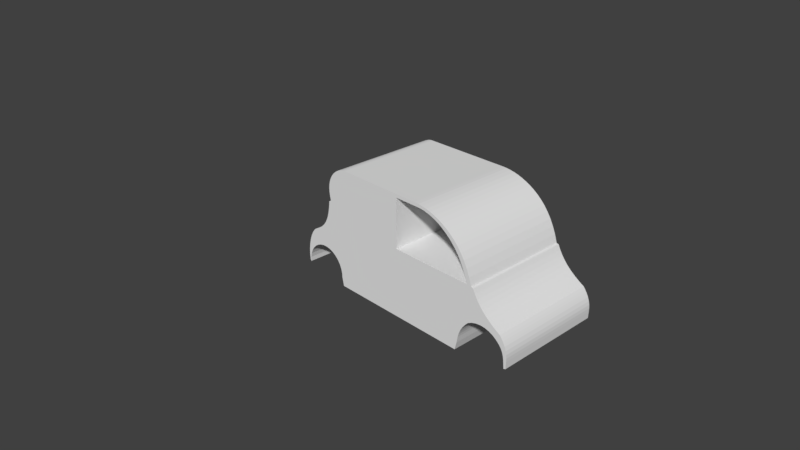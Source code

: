# Source: blender_project.blend  (saved by Blender 2.79.0; exported with 4.5.12 LTS)
import bpy
from mathutils import Matrix  # noqa: F401  (used for matrix-valued properties, if any)

bpy.ops.wm.read_factory_settings(use_empty=True)
scene = bpy.context.scene
scene.name = 'Scene'

# ---- collections
col_collection_1 = bpy.data.collections.new('Collection 1'); scene.collection.children.link(col_collection_1)

# ---- world
world_world = bpy.data.worlds.new('World'); scene.world = world_world
world_world.color = (0.05088, 0.05088, 0.05088)
world_world.use_sun_shadow = False
world_world.sun_shadow_jitter_overblur = 0.0
world_world.cycles.sampling_method = 'MANUAL'

# ---- cameras
cam_camera = bpy.data.cameras.new('Camera')
cam_camera.clip_end = 100.0
cam_camera.lens = 35.0
cam_camera.sensor_width = 32.0
cam_camera.sensor_height = 18.0
cam_camera.ortho_scale = 7.314
cam_camera.dof.focus_distance = 0.0
cam_camera.dof.aperture_fstop = 128.0

# ---- meshes
me_body = bpy.data.meshes.new('Body')
me_body.from_pydata([(1.265, 0.705, 1.439), (1.6, 0.705, 1.439), (1.265, -0.705, 1.439), (1.6, -0.705, 1.439), (1.265, 0.705, 0.8175), (1.265, -0.705, 0.8175), (2.322, 0.705, 0.8175), (2.322, -0.705, 0.8175), (1.65, 0.705, 1.436), (1.65, -0.705, 1.436), (1.701, 0.705, 1.428), (1.701, -0.705, 1.428), (1.752, 0.705, 1.416), (1.752, -0.705, 1.416), (1.803, 0.705, 1.399), (1.803, -0.705, 1.399), (1.853, 0.705, 1.379), (1.853, -0.705, 1.379), (1.904, 0.705, 1.354), (1.904, -0.705, 1.354), (1.953, 0.705, 1.325), (1.953, -0.705, 1.325), (2.002, 0.705, 1.291), (2.002, -0.705, 1.291), (2.05, 0.705, 1.252), (2.05, -0.705, 1.252), (2.096, 0.705, 1.209), (2.096, -0.705, 1.209), (2.141, 0.705, 1.16), (2.141, -0.705, 1.16), (2.183, 0.705, 1.105), (2.183, -0.705, 1.105), (2.222, 0.705, 1.044), (2.222, -0.705, 1.044), (2.259, 0.705, 0.976), (2.259, -0.705, 0.976), (2.292, 0.705, 0.9006), (2.292, -0.705, 0.9006), (1.55, 0.705, 1.482), (1.605, 0.705, 1.48), (1.661, 0.705, 1.473), (0.1302, 0.705, 1.084), (0.1231, 0.705, 1.136), (0.1221, 0.705, 1.184), (2.469, 0.705, 0.6962), (2.358, 0.705, 0.3668), (2.318, 0.705, 0.3246), (2.348, 0.705, 0.9079), (2.381, 0.705, 0.8101), (2.437, 0.705, 0.7477), (2.408, 0.705, 0.8037), (2.31, 0.705, 0.9956), (2.268, 0.705, 1.074), (2.222, 0.705, 1.142), (2.173, 0.705, 1.203), (2.121, 0.705, 1.256), (2.066, 0.705, 1.302), (2.01, 0.705, 1.341), (1.953, 0.705, 1.375), (1.894, 0.705, 1.404), (1.836, 0.705, 1.428), (1.777, 0.705, 1.448), (1.719, 0.705, 1.463), (-0.2944, 0.705, 0.0441), (-0.3083, 0.705, 0.05842), (-0.2935, 0.705, 0.1022), (-0.3146, 0.705, 0.1376), (-0.2815, 0.705, 0.159), (-0.3123, 0.705, 0.2135), (-0.2588, 0.705, 0.2126), (-0.2264, 0.705, 0.2608), (-0.3023, 0.705, 0.2856), (-0.1854, 0.705, 0.3019), (-0.2858, 0.705, 0.353), (-0.1372, 0.705, 0.3344), (-0.2638, 0.705, 0.4145), (-0.08379, 0.705, 0.3572), (-0.2367, 0.705, 0.4681), (-0.02698, 0.705, 0.3694), (-0.2047, 0.705, 0.512), (0.03111, 0.705, 0.3704), (-0.1868, 0.705, 0.5297), (-0.1677, 0.705, 0.5444), (-0.1316, 0.705, 0.5628), (-0.09906, 0.705, 0.5818), (0.08834, 0.705, 0.3604), (-0.06983, 0.705, 0.6016), (-0.04371, 0.705, 0.6221), (0.0002815, 0.705, 0.666), (0.1426, 0.705, 0.3396), (0.1919, 0.705, 0.3089), (0.2344, 0.705, 0.2693), (0.2686, 0.705, 0.2223), (2.261, 0.705, 0.2431), (2.243, 0.705, 0.2035), (0.0351, 0.705, 0.7149), (0.06265, 0.705, 0.7709), (0.07415, 0.705, 0.8024), (0.08431, 0.705, 0.8366), (0.09321, 0.705, 0.8739), (0.1009, 0.705, 0.9146), (0.1074, 0.705, 0.959), (0.1437, 0.705, 1.027), (0.1128, 0.705, 1.007), (0.1268, 0.705, 1.227), (0.1366, 0.705, 1.268), (0.4115, 0.705, 1.482), (0.1507, 0.705, 1.304), (0.1686, 0.705, 1.337), (0.1897, 0.705, 1.367), (0.2133, 0.705, 1.393), (0.2389, 0.705, 1.416), (0.266, 0.705, 1.436), (0.2942, 0.705, 1.453), (0.3231, 0.705, 1.465), (0.3524, 0.705, 1.475), (0.3819, 0.705, 1.48), (2.505, 0.705, 0.6484), (2.411, 0.705, 0.394), (2.545, 0.705, 0.603), (2.468, 0.705, 0.4113), (2.592, 0.705, 0.559), (2.527, 0.705, 0.4183), (2.648, 0.705, 0.5151), (2.587, 0.705, 0.4145), (2.713, 0.705, 0.4704), (2.644, 0.705, 0.4003), (2.751, 0.705, 0.4476), (2.791, 0.705, 0.4244), (2.699, 0.705, 0.376), (2.814, 0.705, 0.3956), (2.833, 0.705, 0.3684), (2.748, 0.705, 0.3424), (2.848, 0.705, 0.3427), (2.784, 0.705, 0.3093), (2.861, 0.705, 0.3183), (2.811, 0.705, 0.2761), (2.878, 0.705, 0.2727), (2.83, 0.705, 0.2427), (2.888, 0.705, 0.2301), (2.842, 0.705, 0.2085), (2.892, 0.705, 0.1889), (2.85, 0.705, 0.173), (2.892, 0.705, 0.1475), (2.855, 0.705, 0.1352), (2.859, 0.705, 0.09464), (2.889, 0.705, 0.0594), (2.863, 0.705, 0.05051), (2.286, 0.705, 0.2834), (0.2932, 0.705, 0.1697), (2.229, 0.705, 0.1644), (2.219, 0.705, 0.1257), (0.3073, 0.705, 0.1133), (2.206, 0.705, 0.04912), (0.3104, 0.705, 0.05532), (0.335, 0.705, -0.05004), (2.182, 0.705, -0.05004), (-0.1677, -0.705, 0.5444), (-0.1316, -0.705, 0.5628), (-0.09906, -0.705, 0.5818), (-0.06983, -0.705, 0.6016), (-0.04371, -0.705, 0.6221), (0.0002815, -0.705, 0.666), (0.0351, -0.705, 0.7149), (0.06265, -0.705, 0.7709), (0.07415, -0.705, 0.8024), (0.08431, -0.705, 0.8366), (0.09321, -0.705, 0.8739), (0.1009, -0.705, 0.9146), (0.1074, -0.705, 0.959), (0.1128, -0.705, 1.007), (0.1437, -0.705, 1.027), (0.1302, -0.705, 1.084), (0.1231, -0.705, 1.136), (0.1221, -0.705, 1.184), (0.1268, -0.705, 1.227), (0.1366, -0.705, 1.268), (0.1507, -0.705, 1.304), (0.1686, -0.705, 1.337), (0.1897, -0.705, 1.367), (0.2133, -0.705, 1.393), (0.2389, -0.705, 1.416), (0.266, -0.705, 1.436), (0.2942, -0.705, 1.453), (0.3231, -0.705, 1.465), (0.3524, -0.705, 1.475), (0.3819, -0.705, 1.48), (0.4115, -0.705, 1.482), (1.55, -0.705, 1.482), (1.605, -0.705, 1.48), (1.661, -0.705, 1.473), (1.719, -0.705, 1.463), (1.777, -0.705, 1.448), (1.836, -0.705, 1.428), (1.894, -0.705, 1.404), (1.953, -0.705, 1.375), (2.01, -0.705, 1.341), (2.066, -0.705, 1.302), (2.121, -0.705, 1.256), (2.173, -0.705, 1.203), (2.222, -0.705, 1.142), (2.268, -0.705, 1.074), (2.31, -0.705, 0.9956), (2.348, -0.705, 0.9079), (2.381, -0.705, 0.8101), (2.408, -0.705, 0.8037), (2.437, -0.705, 0.7477), (2.469, -0.705, 0.6962), (2.505, -0.705, 0.6484), (2.545, -0.705, 0.603), (2.592, -0.705, 0.559), (2.648, -0.705, 0.5151), (2.713, -0.705, 0.4704), (2.751, -0.705, 0.4476), (2.791, -0.705, 0.4244), (2.814, -0.705, 0.3956), (2.833, -0.705, 0.3684), (2.848, -0.705, 0.3427), (2.861, -0.705, 0.3183), (2.878, -0.705, 0.2727), (2.888, -0.705, 0.2301), (2.892, -0.705, 0.1889), (2.892, -0.705, 0.1475), (2.889, -0.705, 0.0594), (2.863, -0.705, 0.05051), (2.859, -0.705, 0.09464), (2.855, -0.705, 0.1352), (2.85, -0.705, 0.173), (2.842, -0.705, 0.2085), (2.83, -0.705, 0.2427), (2.811, -0.705, 0.2761), (2.784, -0.705, 0.3093), (2.748, -0.705, 0.3424), (2.699, -0.705, 0.376), (2.644, -0.705, 0.4003), (2.587, -0.705, 0.4145), (2.527, -0.705, 0.4183), (2.468, -0.705, 0.4113), (2.411, -0.705, 0.394), (2.358, -0.705, 0.3668), (2.318, -0.705, 0.3246), (2.286, -0.705, 0.2834), (2.261, -0.705, 0.2431), (2.243, -0.705, 0.2035), (2.229, -0.705, 0.1644), (2.219, -0.705, 0.1257), (2.206, -0.705, 0.04912), (2.182, -0.705, -0.05004), (0.335, -0.705, -0.05004), (0.3104, -0.705, 0.05532), (0.3071, 0.0, 0.1146), (0.2923, 0.0, 0.1722), (0.2666, 0.0, 0.2257), (0.2309, 0.0, 0.2732), (0.1867, 0.0, 0.3128), (0.1355, 0.0, 0.343), (0.07947, 0.0, 0.3627), (0.02066, 0.0, 0.3711), (-0.03866, 0.0, 0.3678), (-0.09619, 0.0, 0.353), (-0.1497, 0.0, 0.3273), (-0.1972, 0.0, 0.2916), (-0.2368, 0.0, 0.2473), (-0.2671, 0.0, 0.1962), (-0.2867, 0.0, 0.1401), (-0.2951, 0.0, 0.0813), (-0.2944, -0.705, 0.0441), (-0.2935, -0.705, 0.1022), (-0.2815, -0.705, 0.159), (-0.2588, -0.705, 0.2126), (-0.2264, -0.705, 0.2608), (-0.1854, -0.705, 0.3019), (-0.1372, -0.705, 0.3344), (-0.08379, -0.705, 0.3572), (-0.02698, -0.705, 0.3694), (0.03111, -0.705, 0.3704), (0.08834, -0.705, 0.3604), (0.1426, -0.705, 0.3396), (0.1919, -0.705, 0.3089), (0.2344, -0.705, 0.2693), (0.2686, -0.705, 0.2223), (0.2932, -0.705, 0.1697), (0.3073, -0.705, 0.1133), (-0.3083, -0.705, 0.05842), (-0.3146, -0.705, 0.1376), (-0.3123, -0.705, 0.2135), (-0.3023, -0.705, 0.2856), (-0.2858, -0.705, 0.353), (-0.2638, -0.705, 0.4145), (-0.2367, -0.705, 0.4681), (-0.2047, -0.705, 0.512), (-0.1868, -0.705, 0.5297)], [], [(0, 1, 2), (2, 1, 3), (4, 0, 5), (5, 0, 2), (6, 4, 7), (7, 4, 5), (1, 8, 3), (3, 8, 9), (9, 8, 10), (9, 10, 11), (11, 10, 12), (11, 12, 13), (13, 12, 14), (13, 14, 15), (15, 14, 16), (15, 16, 17), (17, 16, 18), (17, 18, 19), (19, 18, 20), (19, 20, 21), (21, 20, 22), (21, 22, 23), (23, 22, 24), (23, 24, 25), (25, 24, 26), (25, 26, 27), (27, 26, 28), (27, 28, 29), (29, 28, 30), (29, 30, 31), (31, 30, 32), (31, 32, 33), (33, 32, 34), (33, 34, 35), (35, 34, 36), (35, 36, 37), (37, 36, 6), (37, 6, 7), (0, 38, 1), (1, 38, 39), (1, 39, 40), (4, 41, 0), (0, 41, 42), (0, 42, 43), (6, 44, 4), (4, 44, 45), (4, 45, 46), (36, 47, 6), (6, 47, 48), (6, 48, 49), (49, 48, 50), (36, 34, 47), (47, 34, 51), (51, 34, 32), (51, 32, 52), (52, 32, 30), (52, 30, 53), (53, 30, 28), (53, 28, 54), (54, 28, 26), (54, 26, 55), (55, 26, 24), (55, 24, 56), (56, 24, 22), (56, 22, 57), (57, 22, 20), (57, 20, 58), (58, 20, 18), (58, 18, 16), (58, 16, 59), (59, 16, 14), (59, 14, 60), (60, 14, 12), (60, 12, 61), (61, 12, 10), (61, 10, 62), (62, 10, 8), (62, 8, 40), (40, 8, 1), (63, 64, 65), (65, 64, 66), (65, 66, 67), (67, 66, 68), (67, 68, 69), (69, 68, 70), (70, 68, 71), (70, 71, 72), (72, 71, 73), (72, 73, 74), (74, 73, 75), (74, 75, 76), (76, 75, 77), (76, 77, 78), (78, 77, 79), (78, 79, 80), (80, 79, 81), (80, 81, 82), (82, 83, 80), (80, 83, 84), (80, 84, 85), (85, 84, 86), (85, 86, 87), (87, 88, 85), (85, 88, 89), (89, 88, 4), (89, 4, 90), (90, 4, 91), (91, 4, 92), (92, 4, 93), (92, 93, 94), (88, 95, 4), (4, 95, 96), (4, 96, 97), (97, 98, 4), (4, 98, 99), (4, 99, 100), (100, 101, 4), (4, 101, 102), (4, 102, 41), (101, 103, 102), (43, 104, 0), (0, 104, 105), (0, 105, 106), (106, 105, 107), (106, 107, 108), (108, 109, 106), (106, 109, 110), (106, 110, 111), (111, 112, 106), (106, 112, 113), (106, 113, 114), (114, 115, 106), (106, 115, 116), (106, 38, 0), (49, 44, 6), (44, 117, 45), (45, 117, 118), (118, 117, 119), (118, 119, 120), (120, 119, 121), (120, 121, 122), (122, 121, 123), (122, 123, 124), (124, 123, 125), (124, 125, 126), (126, 125, 127), (126, 127, 128), (126, 128, 129), (129, 128, 130), (129, 130, 131), (129, 131, 132), (132, 131, 133), (132, 133, 134), (134, 133, 135), (134, 135, 136), (136, 135, 137), (136, 137, 138), (138, 137, 139), (138, 139, 140), (140, 139, 141), (140, 141, 142), (142, 141, 143), (142, 143, 144), (144, 143, 145), (145, 143, 146), (145, 146, 147), (46, 148, 4), (4, 148, 93), (92, 94, 149), (149, 94, 150), (149, 150, 151), (149, 151, 152), (152, 151, 153), (152, 153, 154), (154, 153, 155), (155, 153, 156), (157, 158, 82), (82, 158, 83), (83, 158, 159), (83, 159, 84), (84, 159, 160), (84, 160, 86), (86, 160, 161), (86, 161, 87), (87, 161, 162), (87, 162, 88), (88, 162, 163), (88, 163, 95), (95, 163, 164), (95, 164, 96), (96, 164, 165), (96, 165, 97), (97, 165, 166), (97, 166, 98), (98, 166, 167), (98, 167, 99), (99, 167, 168), (99, 168, 100), (100, 168, 169), (100, 169, 101), (101, 169, 170), (101, 170, 103), (103, 170, 102), (102, 170, 171), (171, 172, 102), (102, 172, 41), (41, 172, 173), (41, 173, 42), (42, 173, 174), (42, 174, 43), (43, 174, 175), (43, 175, 104), (104, 175, 176), (104, 176, 105), (105, 176, 177), (105, 177, 107), (107, 177, 178), (107, 178, 108), (108, 178, 179), (108, 179, 109), (109, 179, 180), (109, 180, 110), (110, 180, 181), (110, 181, 111), (111, 181, 182), (111, 182, 112), (112, 182, 183), (112, 183, 113), (113, 183, 184), (113, 184, 114), (114, 184, 185), (114, 185, 115), (115, 185, 186), (115, 186, 116), (116, 186, 187), (116, 187, 106), (187, 188, 106), (106, 188, 38), (188, 189, 38), (38, 189, 39), (39, 189, 190), (39, 190, 40), (40, 190, 191), (40, 191, 62), (62, 191, 192), (62, 192, 61), (61, 192, 193), (61, 193, 60), (60, 193, 194), (60, 194, 59), (59, 194, 195), (59, 195, 58), (58, 195, 196), (58, 196, 57), (57, 196, 197), (57, 197, 56), (56, 197, 198), (56, 198, 55), (55, 198, 199), (55, 199, 54), (54, 199, 200), (54, 200, 53), (53, 200, 201), (53, 201, 52), (52, 201, 202), (52, 202, 51), (51, 202, 203), (51, 203, 47), (47, 203, 204), (47, 204, 48), (48, 204, 50), (50, 204, 205), (205, 206, 50), (50, 206, 49), (49, 206, 207), (49, 207, 44), (44, 207, 208), (44, 208, 117), (117, 208, 209), (117, 209, 119), (119, 209, 210), (119, 210, 121), (121, 210, 211), (121, 211, 123), (123, 211, 212), (123, 212, 125), (125, 212, 213), (125, 213, 127), (127, 213, 214), (127, 214, 128), (214, 215, 128), (128, 215, 130), (130, 215, 216), (130, 216, 131), (131, 216, 217), (131, 217, 133), (133, 217, 218), (133, 218, 135), (135, 218, 219), (135, 219, 137), (137, 219, 220), (137, 220, 139), (139, 220, 221), (139, 221, 141), (141, 221, 222), (141, 222, 143), (143, 222, 223), (143, 223, 146), (146, 223, 147), (147, 223, 224), (224, 225, 147), (147, 225, 145), (145, 225, 226), (145, 226, 144), (144, 226, 227), (144, 227, 142), (142, 227, 228), (142, 228, 140), (140, 228, 229), (140, 229, 138), (138, 229, 230), (138, 230, 136), (136, 230, 231), (136, 231, 134), (134, 231, 232), (134, 232, 132), (232, 233, 132), (132, 233, 129), (129, 233, 234), (129, 234, 126), (126, 234, 235), (126, 235, 124), (124, 235, 236), (124, 236, 122), (122, 236, 237), (122, 237, 120), (120, 237, 238), (120, 238, 118), (118, 238, 239), (118, 239, 45), (239, 240, 45), (45, 240, 46), (46, 240, 241), (46, 241, 148), (148, 241, 242), (148, 242, 93), (93, 242, 243), (93, 243, 94), (94, 243, 244), (94, 244, 150), (150, 244, 245), (150, 245, 151), (151, 245, 246), (151, 246, 153), (246, 247, 153), (153, 247, 156), (247, 248, 156), (156, 248, 155), (248, 249, 155), (155, 249, 154), (154, 249, 152), (152, 249, 250), (152, 250, 149), (149, 250, 251), (149, 251, 92), (92, 251, 252), (92, 252, 91), (91, 252, 253), (91, 253, 90), (90, 253, 254), (90, 254, 89), (89, 254, 255), (89, 255, 85), (85, 255, 256), (85, 256, 80), (80, 256, 257), (80, 257, 78), (78, 257, 258), (78, 258, 76), (76, 258, 259), (76, 259, 74), (74, 259, 260), (74, 260, 72), (72, 260, 261), (72, 261, 70), (70, 261, 262), (70, 262, 69), (69, 262, 263), (69, 263, 67), (67, 263, 264), (67, 264, 65), (65, 264, 265), (65, 265, 63), (63, 265, 266), (266, 265, 267), (267, 265, 264), (267, 264, 268), (268, 264, 263), (268, 263, 269), (269, 263, 262), (269, 262, 270), (270, 262, 261), (270, 261, 271), (271, 261, 260), (271, 260, 272), (272, 260, 259), (272, 259, 273), (273, 259, 258), (273, 258, 274), (274, 258, 257), (274, 257, 275), (275, 257, 256), (275, 256, 276), (276, 256, 255), (276, 255, 277), (277, 255, 254), (277, 254, 278), (278, 254, 253), (278, 253, 279), (279, 253, 252), (279, 252, 280), (280, 252, 251), (280, 251, 281), (281, 251, 250), (281, 250, 282), (282, 250, 249), (63, 266, 64), (64, 266, 283), (283, 284, 64), (64, 284, 66), (66, 284, 285), (66, 285, 68), (68, 285, 286), (68, 286, 71), (71, 286, 287), (71, 287, 73), (73, 287, 288), (73, 288, 75), (75, 288, 289), (75, 289, 77), (77, 289, 290), (77, 290, 79), (79, 290, 291), (79, 291, 81), (81, 291, 157), (81, 157, 82), (3, 188, 2), (2, 188, 187), (2, 187, 176), (176, 187, 177), (177, 187, 178), (178, 187, 179), (179, 187, 180), (180, 187, 181), (181, 187, 182), (182, 187, 183), (183, 187, 184), (184, 187, 185), (185, 187, 186), (9, 190, 3), (3, 190, 189), (3, 189, 188), (190, 9, 191), (191, 9, 11), (191, 11, 192), (192, 11, 13), (192, 13, 193), (193, 13, 15), (193, 15, 194), (194, 15, 17), (194, 17, 195), (195, 17, 19), (195, 19, 21), (195, 21, 196), (196, 21, 23), (196, 23, 197), (197, 23, 25), (197, 25, 198), (198, 25, 27), (198, 27, 199), (199, 27, 29), (199, 29, 200), (200, 29, 31), (200, 31, 201), (201, 31, 33), (201, 33, 202), (202, 33, 35), (202, 35, 203), (203, 35, 37), (203, 37, 7), (5, 207, 7), (7, 207, 206), (7, 206, 204), (204, 206, 205), (2, 172, 5), (5, 172, 171), (5, 171, 169), (169, 171, 170), (158, 157, 275), (275, 157, 291), (275, 291, 290), (275, 290, 274), (274, 290, 289), (274, 289, 273), (273, 289, 288), (273, 288, 272), (272, 288, 287), (272, 287, 271), (271, 287, 286), (271, 286, 270), (270, 286, 285), (270, 285, 269), (269, 285, 268), (268, 285, 284), (268, 284, 267), (267, 284, 283), (267, 283, 266), (158, 275, 159), (159, 275, 276), (159, 276, 160), (160, 276, 161), (161, 276, 162), (162, 276, 277), (162, 277, 5), (5, 277, 278), (5, 278, 279), (279, 280, 5), (5, 280, 242), (5, 242, 241), (242, 280, 243), (243, 280, 281), (243, 281, 244), (244, 281, 245), (245, 281, 282), (245, 282, 246), (246, 282, 249), (246, 249, 248), (248, 247, 246), (241, 240, 5), (5, 240, 239), (5, 239, 207), (207, 239, 208), (208, 239, 238), (208, 238, 209), (209, 238, 237), (209, 237, 210), (210, 237, 236), (210, 236, 211), (211, 236, 235), (211, 235, 212), (212, 235, 234), (212, 234, 213), (213, 234, 214), (214, 234, 233), (214, 233, 215), (215, 233, 216), (216, 233, 232), (216, 232, 217), (217, 232, 231), (217, 231, 218), (218, 231, 230), (218, 230, 219), (219, 230, 229), (219, 229, 220), (220, 229, 228), (220, 228, 221), (221, 228, 227), (221, 227, 222), (222, 227, 226), (222, 226, 225), (224, 223, 225), (225, 223, 222), (204, 203, 7), (176, 175, 2), (2, 175, 174), (2, 174, 173), (173, 172, 2), (169, 168, 5), (5, 168, 167), (5, 167, 166), (166, 165, 5), (5, 165, 164), (5, 164, 163), (163, 162, 5)])
_uv = me_body.uv_layers.new(name='UVMap')
_uv.uv.foreach_set('vector', [0.865, -0.3744, 0.9504, -0.3703, 0.8507, -0.2343, 0.8507, -0.2343, 0.9504, -0.3703, 0.8488, -0.237, 0.8159, -0.2665, 0.865, -0.3744, 0.8899, -0.2626, 0.8899, -0.2626, 0.865, -0.3744, 0.8507, -0.2343, 1.007, -0.2749, 0.8159, -0.2665, 0.8203, -0.2666, 0.8203, -0.2666, 0.8159, -0.2665, 0.8899, -0.2626, 0.9504, -0.3703, 0.9546, -0.3683, 0.8488, -0.237, 0.8488, -0.237, 0.9546, -0.3683, 0.8494, -0.2407, 0.8494, -0.2407, 0.9546, -0.3683, 0.9586, -0.3654, 0.8494, -0.2407, 0.9586, -0.3654, 0.8499, -0.2439, 0.8499, -0.2439, 0.9586, -0.3654, 0.9626, -0.362, 0.8499, -0.2439, 0.9626, -0.362, 0.8501, -0.2467, 0.8501, -0.2467, 0.9626, -0.362, 0.9664, -0.3583, 0.8501, -0.2467, 0.9664, -0.3583, 0.85, -0.2491, 0.85, -0.2491, 0.9664, -0.3583, 0.9701, -0.3542, 0.85, -0.2491, 0.9701, -0.3542, 0.8497, -0.2512, 0.8497, -0.2512, 0.9701, -0.3542, 0.9738, -0.3498, 0.8497, -0.2512, 0.9738, -0.3498, 0.8484, -0.2532, 0.8484, -0.2532, 0.9738, -0.3498, 0.9773, -0.345, 0.8484, -0.2532, 0.9773, -0.345, 0.847, -0.2551, 0.847, -0.2551, 0.9773, -0.345, 0.9809, -0.3398, 0.847, -0.2551, 0.9809, -0.3398, 0.8455, -0.2568, 0.8455, -0.2568, 0.9809, -0.3398, 0.9844, -0.3342, 0.8455, -0.2568, 0.9844, -0.3342, 0.8438, -0.2583, 0.8438, -0.2583, 0.9844, -0.3342, 0.9879, -0.3281, 0.8438, -0.2583, 0.9879, -0.3281, 0.8418, -0.2597, 0.8418, -0.2597, 0.9879, -0.3281, 0.9914, -0.3215, 0.8418, -0.2597, 0.9914, -0.3215, 0.8395, -0.261, 0.8395, -0.261, 0.9914, -0.3215, 0.9948, -0.3142, 0.8395, -0.261, 0.9948, -0.3142, 0.8368, -0.2621, 0.8368, -0.2621, 0.9948, -0.3142, 0.9983, -0.3061, 0.8368, -0.2621, 0.9983, -0.3061, 0.8337, -0.2632, 0.8337, -0.2632, 0.9983, -0.3061, 1.002, -0.297, 0.8337, -0.2632, 1.002, -0.297, 0.8299, -0.2641, 0.8299, -0.2641, 1.002, -0.297, 1.005, -0.2869, 0.8299, -0.2641, 1.005, -0.2869, 0.8255, -0.2651, 0.8255, -0.2651, 1.005, -0.2869, 1.007, -0.2749, 0.8255, -0.2651, 1.007, -0.2749, 0.8203, -0.2666, 0.865, -0.3744, 0.9434, -0.3768, 0.9504, -0.3703, 0.9504, -0.3703, 0.9434, -0.3768, 0.9518, -0.3747, 0.9504, -0.3703, 0.9518, -0.3747, 0.9573, -0.3714, 0.8159, -0.2665, 0.6518, -0.3497, 0.865, -0.3744, 0.865, -0.3744, 0.6518, -0.3497, 0.656, -0.3582, 0.865, -0.3744, 0.656, -0.3582, 0.6602, -0.3656, 1.007, -0.2749, 1.03, -0.2577, 0.8159, -0.2665, 0.8159, -0.2665, 1.03, -0.2577, 1.018, -0.1767, 0.8159, -0.2665, 1.018, -0.1767, 1.011, -0.1731, 1.005, -0.2869, 1.012, -0.2871, 1.007, -0.2749, 1.007, -0.2749, 1.012, -0.2871, 1.017, -0.2724, 1.007, -0.2749, 1.017, -0.2724, 1.026, -0.2636, 1.026, -0.2636, 1.017, -0.2724, 1.022, -0.2704, 1.005, -0.2869, 1.002, -0.297, 1.012, -0.2871, 1.012, -0.2871, 1.002, -0.297, 1.009, -0.2987, 1.009, -0.2987, 1.002, -0.297, 0.9983, -0.3061, 1.009, -0.2987, 0.9983, -0.3061, 1.004, -0.3088, 1.004, -0.3088, 0.9983, -0.3061, 0.9948, -0.3142, 1.004, -0.3088, 0.9948, -0.3142, 1.0, -0.3176, 1.0, -0.3176, 0.9948, -0.3142, 0.9914, -0.3215, 1.0, -0.3176, 0.9914, -0.3215, 0.9961, -0.3254, 0.9961, -0.3254, 0.9914, -0.3215, 0.9879, -0.3281, 0.9961, -0.3254, 0.9879, -0.3281, 0.992, -0.3324, 0.992, -0.3324, 0.9879, -0.3281, 0.9844, -0.3342, 0.992, -0.3324, 0.9844, -0.3342, 0.9877, -0.3387, 0.9877, -0.3387, 0.9844, -0.3342, 0.9809, -0.3398, 0.9877, -0.3387, 0.9809, -0.3398, 0.9835, -0.3445, 0.9835, -0.3445, 0.9809, -0.3398, 0.9773, -0.345, 0.9835, -0.3445, 0.9773, -0.345, 0.9793, -0.3498, 0.9793, -0.3498, 0.9773, -0.345, 0.9738, -0.3498, 0.9793, -0.3498, 0.9738, -0.3498, 0.9701, -0.3542, 0.9793, -0.3498, 0.9701, -0.3542, 0.9751, -0.3549, 0.9751, -0.3549, 0.9701, -0.3542, 0.9664, -0.3583, 0.9751, -0.3549, 0.9664, -0.3583, 0.9708, -0.3595, 0.9708, -0.3595, 0.9664, -0.3583, 0.9626, -0.362, 0.9708, -0.3595, 0.9626, -0.362, 0.9664, -0.3638, 0.9664, -0.3638, 0.9626, -0.362, 0.9586, -0.3654, 0.9664, -0.3638, 0.9586, -0.3654, 0.962, -0.3678, 0.962, -0.3678, 0.9586, -0.3654, 0.9546, -0.3683, 0.962, -0.3678, 0.9546, -0.3683, 0.9573, -0.3714, 0.9573, -0.3714, 0.9546, -0.3683, 0.9504, -0.3703, 0.5168, -0.3024, 0.5168, -0.3023, 0.517, -0.3018, 0.517, -0.3018, 0.5168, -0.3023, 0.5179, -0.3016, 0.517, -0.3018, 0.5179, -0.3016, 0.518, -0.3004, 0.518, -0.3004, 0.5179, -0.3016, 0.5207, -0.3011, 0.518, -0.3004, 0.5207, -0.3011, 0.5201, -0.2978, 0.5201, -0.2978, 0.5207, -0.3011, 0.524, -0.2943, 0.524, -0.2943, 0.5207, -0.3011, 0.5248, -0.3017, 0.524, -0.2943, 0.5248, -0.3017, 0.5299, -0.2898, 0.5299, -0.2898, 0.5248, -0.3017, 0.5297, -0.3034, 0.5299, -0.2898, 0.5297, -0.3034, 0.5376, -0.2847, 0.5376, -0.2847, 0.5297, -0.3034, 0.5351, -0.3058, 0.5376, -0.2847, 0.5351, -0.3058, 0.5467, -0.2789, 0.5467, -0.2789, 0.5351, -0.3058, 0.5407, -0.3086, 0.5467, -0.2789, 0.5407, -0.3086, 0.5565, -0.2723, 0.5565, -0.2723, 0.5407, -0.3086, 0.5466, -0.3112, 0.5565, -0.2723, 0.5466, -0.3112, 0.5661, -0.2648, 0.5661, -0.2648, 0.5466, -0.3112, 0.5501, -0.3126, 0.5661, -0.2648, 0.5501, -0.3126, 0.5538, -0.3138, 0.5538, -0.3138, 0.5602, -0.315, 0.5661, -0.2648, 0.5661, -0.2648, 0.5602, -0.315, 0.5666, -0.3166, 0.5661, -0.2648, 0.5666, -0.3166, 0.5745, -0.2561, 0.5745, -0.2561, 0.5666, -0.3166, 0.5727, -0.3183, 0.5745, -0.2561, 0.5727, -0.3183, 0.5785, -0.3202, 0.5785, -0.3202, 0.589, -0.324, 0.5745, -0.2561, 0.5745, -0.2561, 0.589, -0.324, 0.5816, -0.2463, 0.5816, -0.2463, 0.589, -0.324, 0.8159, -0.2665, 0.5816, -0.2463, 0.8159, -0.2665, 0.5846, -0.2394, 0.5846, -0.2394, 0.8159, -0.2665, 0.5868, -0.2315, 0.5868, -0.2315, 0.8159, -0.2665, 0.5881, -0.223, 0.5881, -0.223, 0.8159, -0.2665, 0.9989, -0.1666, 0.5881, -0.223, 0.9989, -0.1666, 0.9934, -0.1597, 0.589, -0.324, 0.5981, -0.3265, 0.8159, -0.2665, 0.8159, -0.2665, 0.5981, -0.3265, 0.6069, -0.3302, 0.8159, -0.2665, 0.6069, -0.3302, 0.6124, -0.3314, 0.6124, -0.3314, 0.6179, -0.333, 0.8159, -0.2665, 0.8159, -0.2665, 0.6179, -0.333, 0.6236, -0.335, 0.8159, -0.2665, 0.6236, -0.335, 0.6295, -0.3373, 0.6295, -0.3373, 0.6355, -0.3401, 0.8159, -0.2665, 0.8159, -0.2665, 0.6355, -0.3401, 0.6465, -0.3451, 0.8159, -0.2665, 0.6465, -0.3451, 0.6518, -0.3497, 0.6355, -0.3401, 0.6401, -0.3448, 0.6465, -0.3451, 0.6602, -0.3656, 0.6643, -0.3723, 0.865, -0.3744, 0.865, -0.3744, 0.6643, -0.3723, 0.6684, -0.3784, 0.865, -0.3744, 0.6684, -0.3784, 0.7045, -0.409, 0.7045, -0.409, 0.6684, -0.3784, 0.6706, -0.3834, 0.7045, -0.409, 0.6706, -0.3834, 0.6731, -0.3878, 0.6731, -0.3878, 0.6757, -0.3916, 0.7045, -0.409, 0.7045, -0.409, 0.6757, -0.3916, 0.6785, -0.3951, 0.7045, -0.409, 0.6785, -0.3951, 0.6815, -0.3981, 0.6815, -0.3981, 0.6847, -0.4008, 0.7045, -0.409, 0.7045, -0.409, 0.6847, -0.4008, 0.6881, -0.4032, 0.7045, -0.409, 0.6881, -0.4032, 0.6917, -0.4052, 0.6917, -0.4052, 0.6956, -0.4069, 0.7045, -0.409, 0.7045, -0.409, 0.6956, -0.4069, 0.6998, -0.4082, 0.7045, -0.409, 0.9434, -0.3768, 0.865, -0.3744, 1.026, -0.2636, 1.03, -0.2577, 1.007, -0.2749, 1.03, -0.2577, 1.039, -0.2499, 1.018, -0.1767, 1.018, -0.1767, 1.039, -0.2499, 1.028, -0.1837, 1.028, -0.1837, 1.039, -0.2499, 1.048, -0.2423, 1.028, -0.1837, 1.048, -0.2423, 1.04, -0.1897, 1.04, -0.1897, 1.048, -0.2423, 1.059, -0.2352, 1.04, -0.1897, 1.059, -0.2352, 1.052, -0.1946, 1.052, -0.1946, 1.059, -0.2352, 1.071, -0.2285, 1.052, -0.1946, 1.071, -0.2285, 1.064, -0.1981, 1.064, -0.1981, 1.071, -0.2285, 1.089, -0.2228, 1.064, -0.1981, 1.089, -0.2228, 1.076, -0.1996, 1.076, -0.1996, 1.089, -0.2228, 1.099, -0.2196, 1.076, -0.1996, 1.099, -0.2196, 1.109, -0.2172, 1.076, -0.1996, 1.109, -0.2172, 1.077, -0.1992, 1.077, -0.1992, 1.109, -0.2172, 1.118, -0.214, 1.077, -0.1992, 1.118, -0.214, 1.128, -0.2111, 1.077, -0.1992, 1.128, -0.2111, 1.108, -0.1922, 1.108, -0.1922, 1.128, -0.2111, 1.136, -0.2084, 1.108, -0.1922, 1.136, -0.2084, 1.13, -0.1899, 1.13, -0.1899, 1.136, -0.2084, 1.143, -0.2061, 1.13, -0.1899, 1.143, -0.2061, 1.145, -0.1906, 1.145, -0.1906, 1.143, -0.2061, 1.151, -0.2037, 1.145, -0.1906, 1.151, -0.2037, 1.154, -0.1925, 1.154, -0.1925, 1.151, -0.2037, 1.157, -0.2022, 1.154, -0.1925, 1.157, -0.2022, 1.161, -0.1947, 1.161, -0.1947, 1.157, -0.2022, 1.162, -0.2013, 1.161, -0.1947, 1.162, -0.2013, 1.165, -0.1968, 1.165, -0.1968, 1.162, -0.2013, 1.167, -0.2004, 1.165, -0.1968, 1.167, -0.2004, 1.167, -0.1986, 1.167, -0.1986, 1.167, -0.2004, 1.168, -0.1997, 1.168, -0.1997, 1.167, -0.2004, 1.168, -0.2005, 1.168, -0.1997, 1.168, -0.2005, 1.169, -0.2003, 1.011, -0.1731, 1.004, -0.1697, 0.8159, -0.2665, 0.8159, -0.2665, 1.004, -0.1697, 0.9989, -0.1666, 0.5881, -0.223, 0.9934, -0.1597, 0.5918, -0.2112, 0.5918, -0.2112, 0.9934, -0.1597, 0.9884, -0.1529, 0.5918, -0.2112, 0.9884, -0.1529, 0.9838, -0.146, 0.5918, -0.2112, 0.9838, -0.146, 0.5943, -0.1991, 0.5943, -0.1991, 0.9838, -0.146, 0.9771, -0.1328, 0.5943, -0.1991, 0.9771, -0.1328, 0.5958, -0.1867, 0.5958, -0.1867, 0.9771, -0.1328, 0.5996, -0.1656, 0.5996, -0.1656, 0.9771, -0.1328, 0.968, -0.1131, 0.3869, -0.4867, 0.3952, -0.4906, 0.5538, -0.3138, 0.5538, -0.3138, 0.3952, -0.4906, 0.5602, -0.315, 0.5602, -0.315, 0.3952, -0.4906, 0.403, -0.4936, 0.5602, -0.315, 0.403, -0.4936, 0.5666, -0.3166, 0.5666, -0.3166, 0.403, -0.4936, 0.4102, -0.4962, 0.5666, -0.3166, 0.4102, -0.4962, 0.5727, -0.3183, 0.5727, -0.3183, 0.4102, -0.4962, 0.4172, -0.4983, 0.5727, -0.3183, 0.4172, -0.4983, 0.5785, -0.3202, 0.5785, -0.3202, 0.4172, -0.4983, 0.4283, -0.5043, 0.5785, -0.3202, 0.4283, -0.5043, 0.589, -0.324, 0.589, -0.324, 0.4283, -0.5043, 0.439, -0.5097, 0.589, -0.324, 0.439, -0.5097, 0.5981, -0.3265, 0.5981, -0.3265, 0.439, -0.5097, 0.4501, -0.5151, 0.5981, -0.3265, 0.4501, -0.5151, 0.6069, -0.3302, 0.6069, -0.3302, 0.4501, -0.5151, 0.4566, -0.5165, 0.6069, -0.3302, 0.4566, -0.5165, 0.6124, -0.3314, 0.6124, -0.3314, 0.4566, -0.5165, 0.4634, -0.5181, 0.6124, -0.3314, 0.4634, -0.5181, 0.6179, -0.333, 0.6179, -0.333, 0.4634, -0.5181, 0.4705, -0.52, 0.6179, -0.333, 0.4705, -0.52, 0.6236, -0.335, 0.6236, -0.335, 0.4705, -0.52, 0.4779, -0.5222, 0.6236, -0.335, 0.4779, -0.5222, 0.6295, -0.3373, 0.6295, -0.3373, 0.4779, -0.5222, 0.4857, -0.5246, 0.6295, -0.3373, 0.4857, -0.5246, 0.6355, -0.3401, 0.6355, -0.3401, 0.4857, -0.5246, 0.4939, -0.5275, 0.6355, -0.3401, 0.4939, -0.5275, 0.6401, -0.3448, 0.6401, -0.3448, 0.4939, -0.5275, 0.6465, -0.3451, 0.6465, -0.3451, 0.4939, -0.5275, 0.4994, -0.5281, 0.4994, -0.5281, 0.5076, -0.5311, 0.6465, -0.3451, 0.6465, -0.3451, 0.5076, -0.5311, 0.6518, -0.3497, 0.6518, -0.3497, 0.5076, -0.5311, 0.516, -0.5343, 0.6518, -0.3497, 0.516, -0.5343, 0.656, -0.3582, 0.656, -0.3582, 0.516, -0.5343, 0.5235, -0.5367, 0.656, -0.3582, 0.5235, -0.5367, 0.6602, -0.3656, 0.6602, -0.3656, 0.5235, -0.5367, 0.5302, -0.5386, 0.6602, -0.3656, 0.5302, -0.5386, 0.6643, -0.3723, 0.6643, -0.3723, 0.5302, -0.5386, 0.5363, -0.5399, 0.6643, -0.3723, 0.5363, -0.5399, 0.6684, -0.3784, 0.6684, -0.3784, 0.5363, -0.5399, 0.5419, -0.5409, 0.6684, -0.3784, 0.5419, -0.5409, 0.6706, -0.3834, 0.6706, -0.3834, 0.5419, -0.5409, 0.5471, -0.5417, 0.6706, -0.3834, 0.5471, -0.5417, 0.6731, -0.3878, 0.6731, -0.3878, 0.5471, -0.5417, 0.552, -0.5422, 0.6731, -0.3878, 0.552, -0.5422, 0.6757, -0.3916, 0.6757, -0.3916, 0.552, -0.5422, 0.5566, -0.5426, 0.6757, -0.3916, 0.5566, -0.5426, 0.6785, -0.3951, 0.6785, -0.3951, 0.5566, -0.5426, 0.5609, -0.5428, 0.6785, -0.3951, 0.5609, -0.5428, 0.6815, -0.3981, 0.6815, -0.3981, 0.5609, -0.5428, 0.5649, -0.5429, 0.6815, -0.3981, 0.5649, -0.5429, 0.6847, -0.4008, 0.6847, -0.4008, 0.5649, -0.5429, 0.5687, -0.5429, 0.6847, -0.4008, 0.5687, -0.5429, 0.6881, -0.4032, 0.6881, -0.4032, 0.5687, -0.5429, 0.5722, -0.5427, 0.6881, -0.4032, 0.5722, -0.5427, 0.6917, -0.4052, 0.6917, -0.4052, 0.5722, -0.5427, 0.5755, -0.5424, 0.6917, -0.4052, 0.5755, -0.5424, 0.6956, -0.4069, 0.6956, -0.4069, 0.5755, -0.5424, 0.5785, -0.5421, 0.6956, -0.4069, 0.5785, -0.5421, 0.6998, -0.4082, 0.6998, -0.4082, 0.5785, -0.5421, 0.5814, -0.5418, 0.6998, -0.4082, 0.5814, -0.5418, 0.7045, -0.409, 0.5814, -0.5418, 1.14, -0.5762, 0.7045, -0.409, 0.7045, -0.409, 1.14, -0.5762, 0.9434, -0.3768, 1.14, -0.5762, 1.147, -0.5658, 0.9434, -0.3768, 0.9434, -0.3768, 1.147, -0.5658, 0.9518, -0.3747, 0.9518, -0.3747, 1.147, -0.5658, 1.154, -0.5551, 0.9518, -0.3747, 1.154, -0.5551, 0.9573, -0.3714, 0.9573, -0.3714, 1.154, -0.5551, 1.161, -0.5442, 0.9573, -0.3714, 1.161, -0.5442, 0.962, -0.3678, 0.962, -0.3678, 1.161, -0.5442, 1.168, -0.533, 0.962, -0.3678, 1.168, -0.533, 0.9664, -0.3638, 0.9664, -0.3638, 1.168, -0.533, 1.174, -0.5216, 0.9664, -0.3638, 1.174, -0.5216, 0.9708, -0.3595, 0.9708, -0.3595, 1.174, -0.5216, 1.181, -0.5098, 0.9708, -0.3595, 1.181, -0.5098, 0.9751, -0.3549, 0.9751, -0.3549, 1.181, -0.5098, 1.187, -0.4978, 0.9751, -0.3549, 1.187, -0.4978, 0.9793, -0.3498, 0.9793, -0.3498, 1.187, -0.4978, 1.194, -0.4855, 0.9793, -0.3498, 1.194, -0.4855, 0.9835, -0.3445, 0.9835, -0.3445, 1.194, -0.4855, 1.2, -0.4727, 0.9835, -0.3445, 1.2, -0.4727, 0.9877, -0.3387, 0.9877, -0.3387, 1.2, -0.4727, 1.207, -0.4595, 0.9877, -0.3387, 1.207, -0.4595, 0.992, -0.3324, 0.992, -0.3324, 1.207, -0.4595, 1.213, -0.4457, 0.992, -0.3324, 1.213, -0.4457, 0.9961, -0.3254, 0.9961, -0.3254, 1.213, -0.4457, 1.22, -0.4311, 0.9961, -0.3254, 1.22, -0.4311, 1.0, -0.3176, 1.0, -0.3176, 1.22, -0.4311, 1.226, -0.4155, 1.0, -0.3176, 1.226, -0.4155, 1.004, -0.3088, 1.004, -0.3088, 1.226, -0.4155, 1.233, -0.3986, 1.004, -0.3088, 1.233, -0.3986, 1.009, -0.2987, 1.009, -0.2987, 1.233, -0.3986, 1.239, -0.3801, 1.009, -0.2987, 1.239, -0.3801, 1.012, -0.2871, 1.012, -0.2871, 1.239, -0.3801, 1.246, -0.3598, 1.012, -0.2871, 1.246, -0.3598, 1.017, -0.2724, 1.017, -0.2724, 1.246, -0.3598, 1.022, -0.2704, 1.022, -0.2704, 1.246, -0.3598, 1.248, -0.3544, 1.248, -0.3544, 1.252, -0.3412, 1.022, -0.2704, 1.022, -0.2704, 1.252, -0.3412, 1.026, -0.2636, 1.026, -0.2636, 1.252, -0.3412, 1.255, -0.3303, 1.026, -0.2636, 1.255, -0.3303, 1.03, -0.2577, 1.03, -0.2577, 1.255, -0.3303, 1.258, -0.3195, 1.03, -0.2577, 1.258, -0.3195, 1.039, -0.2499, 1.039, -0.2499, 1.258, -0.3195, 1.261, -0.3086, 1.039, -0.2499, 1.261, -0.3086, 1.048, -0.2423, 1.048, -0.2423, 1.261, -0.3086, 1.264, -0.2971, 1.048, -0.2423, 1.264, -0.2971, 1.059, -0.2352, 1.059, -0.2352, 1.264, -0.2971, 1.267, -0.2844, 1.059, -0.2352, 1.267, -0.2844, 1.071, -0.2285, 1.071, -0.2285, 1.267, -0.2844, 1.269, -0.2702, 1.071, -0.2285, 1.269, -0.2702, 1.089, -0.2228, 1.089, -0.2228, 1.269, -0.2702, 1.27, -0.2634, 1.089, -0.2228, 1.27, -0.2634, 1.099, -0.2196, 1.099, -0.2196, 1.27, -0.2634, 1.271, -0.2563, 1.099, -0.2196, 1.271, -0.2563, 1.109, -0.2172, 1.271, -0.2563, 1.271, -0.2506, 1.109, -0.2172, 1.109, -0.2172, 1.271, -0.2506, 1.118, -0.214, 1.118, -0.214, 1.271, -0.2506, 1.271, -0.2459, 1.118, -0.214, 1.271, -0.2459, 1.128, -0.2111, 1.128, -0.2111, 1.271, -0.2459, 1.271, -0.2416, 1.128, -0.2111, 1.271, -0.2416, 1.136, -0.2084, 1.136, -0.2084, 1.271, -0.2416, 1.271, -0.2379, 1.136, -0.2084, 1.271, -0.2379, 1.143, -0.2061, 1.143, -0.2061, 1.271, -0.2379, 1.271, -0.2313, 1.143, -0.2061, 1.271, -0.2313, 1.151, -0.2037, 1.151, -0.2037, 1.271, -0.2313, 1.271, -0.2258, 1.151, -0.2037, 1.271, -0.2258, 1.157, -0.2022, 1.157, -0.2022, 1.271, -0.2258, 1.27, -0.2207, 1.157, -0.2022, 1.27, -0.2207, 1.162, -0.2013, 1.162, -0.2013, 1.27, -0.2207, 1.269, -0.2159, 1.162, -0.2013, 1.269, -0.2159, 1.167, -0.2004, 1.167, -0.2004, 1.269, -0.2159, 1.269, -0.2043, 1.167, -0.2004, 1.269, -0.2043, 1.168, -0.2005, 1.168, -0.2005, 1.269, -0.2043, 1.169, -0.2003, 1.169, -0.2003, 1.269, -0.2043, 1.268, -0.2005, 1.268, -0.2005, 1.266, -0.1945, 1.169, -0.2003, 1.169, -0.2003, 1.266, -0.1945, 1.168, -0.1997, 1.168, -0.1997, 1.266, -0.1945, 1.265, -0.1904, 1.168, -0.1997, 1.265, -0.1904, 1.167, -0.1986, 1.167, -0.1986, 1.265, -0.1904, 1.263, -0.1867, 1.167, -0.1986, 1.263, -0.1867, 1.165, -0.1968, 1.165, -0.1968, 1.263, -0.1867, 1.261, -0.1833, 1.165, -0.1968, 1.261, -0.1833, 1.161, -0.1947, 1.161, -0.1947, 1.261, -0.1833, 1.259, -0.1798, 1.161, -0.1947, 1.259, -0.1798, 1.154, -0.1925, 1.154, -0.1925, 1.259, -0.1798, 1.258, -0.1761, 1.154, -0.1925, 1.258, -0.1761, 1.145, -0.1906, 1.145, -0.1906, 1.258, -0.1761, 1.256, -0.1715, 1.145, -0.1906, 1.256, -0.1715, 1.13, -0.1899, 1.13, -0.1899, 1.256, -0.1715, 1.255, -0.1653, 1.13, -0.1899, 1.255, -0.1653, 1.108, -0.1922, 1.255, -0.1653, 1.254, -0.1568, 1.108, -0.1922, 1.108, -0.1922, 1.254, -0.1568, 1.077, -0.1992, 1.077, -0.1992, 1.254, -0.1568, 1.254, -0.1471, 1.077, -0.1992, 1.254, -0.1471, 1.076, -0.1996, 1.076, -0.1996, 1.254, -0.1471, 1.254, -0.1373, 1.076, -0.1996, 1.254, -0.1373, 1.064, -0.1981, 1.064, -0.1981, 1.254, -0.1373, 1.253, -0.1273, 1.064, -0.1981, 1.253, -0.1273, 1.052, -0.1946, 1.052, -0.1946, 1.253, -0.1273, 1.252, -0.1169, 1.052, -0.1946, 1.252, -0.1169, 1.04, -0.1897, 1.04, -0.1897, 1.252, -0.1169, 1.251, -0.1062, 1.04, -0.1897, 1.251, -0.1062, 1.028, -0.1837, 1.028, -0.1837, 1.251, -0.1062, 1.249, -0.09535, 1.028, -0.1837, 1.249, -0.09535, 1.018, -0.1767, 1.249, -0.09535, 1.248, -0.08457, 1.018, -0.1767, 1.018, -0.1767, 1.248, -0.08457, 1.011, -0.1731, 1.011, -0.1731, 1.248, -0.08457, 1.246, -0.07469, 1.011, -0.1731, 1.246, -0.07469, 1.004, -0.1697, 1.004, -0.1697, 1.246, -0.07469, 1.245, -0.06568, 1.004, -0.1697, 1.245, -0.06568, 0.9989, -0.1666, 0.9989, -0.1666, 1.245, -0.06568, 1.244, -0.05721, 0.9989, -0.1666, 1.244, -0.05721, 0.9934, -0.1597, 0.9934, -0.1597, 1.244, -0.05721, 1.243, -0.04903, 0.9934, -0.1597, 1.243, -0.04903, 0.9884, -0.1529, 0.9884, -0.1529, 1.243, -0.04903, 1.242, -0.04099, 0.9884, -0.1529, 1.242, -0.04099, 0.9838, -0.146, 0.9838, -0.146, 1.242, -0.04099, 1.238, -0.02434, 0.9838, -0.146, 1.238, -0.02434, 0.9771, -0.1328, 1.238, -0.02434, 1.231, -0.0008761, 0.9771, -0.1328, 0.9771, -0.1328, 1.231, -0.0008761, 0.968, -0.1131, 1.231, -0.0008761, 0.3015, -0.07739, 0.968, -0.1131, 0.968, -0.1131, 0.3015, -0.07739, 0.5996, -0.1656, 0.3015, -0.07739, 0.2931, -0.1107, 0.5996, -0.1656, 0.5996, -0.1656, 0.2931, -0.1107, 0.5958, -0.1867, 0.5958, -0.1867, 0.2931, -0.1107, 0.5943, -0.1991, 0.5943, -0.1991, 0.2931, -0.1107, 0.4542, -0.1645, 0.5943, -0.1991, 0.4542, -0.1645, 0.5918, -0.2112, 0.5918, -0.2112, 0.4542, -0.1645, 0.4515, -0.1761, 0.5918, -0.2112, 0.4515, -0.1761, 0.5881, -0.223, 0.5881, -0.223, 0.4515, -0.1761, 0.449, -0.1876, 0.5881, -0.223, 0.449, -0.1876, 0.5868, -0.2315, 0.5868, -0.2315, 0.449, -0.1876, 0.4467, -0.1991, 0.5868, -0.2315, 0.4467, -0.1991, 0.5846, -0.2394, 0.5846, -0.2394, 0.4467, -0.1991, 0.4446, -0.2106, 0.5846, -0.2394, 0.4446, -0.2106, 0.5816, -0.2463, 0.5816, -0.2463, 0.4446, -0.2106, 0.4426, -0.2221, 0.5816, -0.2463, 0.4426, -0.2221, 0.5745, -0.2561, 0.5745, -0.2561, 0.4426, -0.2221, 0.4408, -0.2334, 0.5745, -0.2561, 0.4408, -0.2334, 0.5661, -0.2648, 0.5661, -0.2648, 0.4408, -0.2334, 0.4394, -0.2446, 0.5661, -0.2648, 0.4394, -0.2446, 0.5565, -0.2723, 0.5565, -0.2723, 0.4394, -0.2446, 0.4382, -0.2556, 0.5565, -0.2723, 0.4382, -0.2556, 0.5467, -0.2789, 0.5467, -0.2789, 0.4382, -0.2556, 0.4375, -0.2662, 0.5467, -0.2789, 0.4375, -0.2662, 0.5376, -0.2847, 0.5376, -0.2847, 0.4375, -0.2662, 0.4371, -0.2764, 0.5376, -0.2847, 0.4371, -0.2764, 0.5299, -0.2898, 0.5299, -0.2898, 0.4371, -0.2764, 0.4373, -0.2863, 0.5299, -0.2898, 0.4373, -0.2863, 0.524, -0.2943, 0.524, -0.2943, 0.4373, -0.2863, 0.4379, -0.2958, 0.524, -0.2943, 0.4379, -0.2958, 0.5201, -0.2978, 0.5201, -0.2978, 0.4379, -0.2958, 0.439, -0.3051, 0.5201, -0.2978, 0.439, -0.3051, 0.518, -0.3004, 0.518, -0.3004, 0.439, -0.3051, 0.4407, -0.3142, 0.518, -0.3004, 0.4407, -0.3142, 0.517, -0.3018, 0.517, -0.3018, 0.4407, -0.3142, 0.4431, -0.3233, 0.517, -0.3018, 0.4431, -0.3233, 0.5168, -0.3024, 0.5168, -0.3024, 0.4431, -0.3233, 0.291, -0.3886, 0.291, -0.3886, 0.4431, -0.3233, 0.2859, -0.372, 0.2859, -0.372, 0.4431, -0.3233, 0.4407, -0.3142, 0.2859, -0.372, 0.4407, -0.3142, 0.2817, -0.3553, 0.2817, -0.3553, 0.4407, -0.3142, 0.439, -0.3051, 0.2817, -0.3553, 0.439, -0.3051, 0.2782, -0.3385, 0.2782, -0.3385, 0.439, -0.3051, 0.4379, -0.2958, 0.2782, -0.3385, 0.4379, -0.2958, 0.2755, -0.3218, 0.2755, -0.3218, 0.4379, -0.2958, 0.4373, -0.2863, 0.2755, -0.3218, 0.4373, -0.2863, 0.2735, -0.3051, 0.2735, -0.3051, 0.4373, -0.2863, 0.4371, -0.2764, 0.2735, -0.3051, 0.4371, -0.2764, 0.2722, -0.2884, 0.2722, -0.2884, 0.4371, -0.2764, 0.4375, -0.2662, 0.2722, -0.2884, 0.4375, -0.2662, 0.2715, -0.2717, 0.2715, -0.2717, 0.4375, -0.2662, 0.4382, -0.2556, 0.2715, -0.2717, 0.4382, -0.2556, 0.2714, -0.2551, 0.2714, -0.2551, 0.4382, -0.2556, 0.4394, -0.2446, 0.2714, -0.2551, 0.4394, -0.2446, 0.2719, -0.2386, 0.2719, -0.2386, 0.4394, -0.2446, 0.4408, -0.2334, 0.2719, -0.2386, 0.4408, -0.2334, 0.273, -0.2222, 0.273, -0.2222, 0.4408, -0.2334, 0.4426, -0.2221, 0.273, -0.2222, 0.4426, -0.2221, 0.2745, -0.2058, 0.2745, -0.2058, 0.4426, -0.2221, 0.4446, -0.2106, 0.2745, -0.2058, 0.4446, -0.2106, 0.2766, -0.1896, 0.2766, -0.1896, 0.4446, -0.2106, 0.4467, -0.1991, 0.2766, -0.1896, 0.4467, -0.1991, 0.2791, -0.1736, 0.2791, -0.1736, 0.4467, -0.1991, 0.449, -0.1876, 0.2791, -0.1736, 0.449, -0.1876, 0.282, -0.1576, 0.282, -0.1576, 0.449, -0.1876, 0.4515, -0.1761, 0.282, -0.1576, 0.4515, -0.1761, 0.2854, -0.1419, 0.2854, -0.1419, 0.4515, -0.1761, 0.4542, -0.1645, 0.2854, -0.1419, 0.4542, -0.1645, 0.2891, -0.1262, 0.2891, -0.1262, 0.4542, -0.1645, 0.2931, -0.1107, 0.5168, -0.3024, 0.291, -0.3886, 0.5168, -0.3023, 0.5168, -0.3023, 0.291, -0.3886, 0.292, -0.3941, 0.292, -0.3941, 0.3006, -0.4155, 0.5168, -0.3023, 0.5168, -0.3023, 0.3006, -0.4155, 0.5179, -0.3016, 0.5179, -0.3016, 0.3006, -0.4155, 0.3136, -0.4318, 0.5179, -0.3016, 0.3136, -0.4318, 0.5207, -0.3011, 0.5207, -0.3011, 0.3136, -0.4318, 0.3267, -0.4457, 0.5207, -0.3011, 0.3267, -0.4457, 0.5248, -0.3017, 0.5248, -0.3017, 0.3267, -0.4457, 0.3397, -0.4577, 0.5248, -0.3017, 0.3397, -0.4577, 0.5297, -0.3034, 0.5297, -0.3034, 0.3397, -0.4577, 0.3522, -0.4679, 0.5297, -0.3034, 0.3522, -0.4679, 0.5351, -0.3058, 0.5351, -0.3058, 0.3522, -0.4679, 0.3639, -0.4764, 0.5351, -0.3058, 0.3639, -0.4764, 0.5407, -0.3086, 0.5407, -0.3086, 0.3639, -0.4764, 0.3747, -0.4834, 0.5407, -0.3086, 0.3747, -0.4834, 0.5466, -0.3112, 0.5466, -0.3112, 0.3747, -0.4834, 0.3809, -0.4852, 0.5466, -0.3112, 0.3809, -0.4852, 0.5501, -0.3126, 0.5501, -0.3126, 0.3809, -0.4852, 0.3869, -0.4867, 0.5501, -0.3126, 0.3869, -0.4867, 0.5538, -0.3138, 0.5878, 0.9368, 0.5729, 0.9595, 0.4887, 0.9368, 0.4887, 0.9368, 0.5729, 0.9595, 0.2363, 0.9595, 0.4887, 0.9368, 0.2363, 0.9595, 0.155, 0.8455, 0.155, 0.8455, 0.2363, 0.9595, 0.1592, 0.8649, 0.1592, 0.8649, 0.2363, 0.9595, 0.1645, 0.8824, 0.1645, 0.8824, 0.2363, 0.9595, 0.1707, 0.8983, 0.1707, 0.8983, 0.2363, 0.9595, 0.1777, 0.9123, 0.1777, 0.9123, 0.2363, 0.9595, 0.1853, 0.9247, 0.1853, 0.9247, 0.2363, 0.9595, 0.1933, 0.9353, 0.1933, 0.9353, 0.2363, 0.9595, 0.2016, 0.944, 0.2016, 0.944, 0.2363, 0.9595, 0.2102, 0.9509, 0.2102, 0.9509, 0.2363, 0.9595, 0.2188, 0.9559, 0.2188, 0.9559, 0.2363, 0.9595, 0.2276, 0.9587, 0.6027, 0.9351, 0.6059, 0.9551, 0.5878, 0.9368, 0.5878, 0.9368, 0.6059, 0.9551, 0.5892, 0.9585, 0.5878, 0.9368, 0.5892, 0.9585, 0.5729, 0.9595, 0.6059, 0.9551, 0.6027, 0.9351, 0.6229, 0.9495, 0.6229, 0.9495, 0.6027, 0.9351, 0.6176, 0.931, 0.6229, 0.9495, 0.6176, 0.931, 0.6401, 0.9415, 0.6401, 0.9415, 0.6176, 0.931, 0.6327, 0.9245, 0.6401, 0.9415, 0.6327, 0.9245, 0.6575, 0.9311, 0.6575, 0.9311, 0.6327, 0.9245, 0.6477, 0.9158, 0.6575, 0.9311, 0.6477, 0.9158, 0.6748, 0.9183, 0.6748, 0.9183, 0.6477, 0.9158, 0.6627, 0.9047, 0.6748, 0.9183, 0.6627, 0.9047, 0.6921, 0.9029, 0.6921, 0.9029, 0.6627, 0.9047, 0.6776, 0.8915, 0.6921, 0.9029, 0.6776, 0.8915, 0.6923, 0.8759, 0.6921, 0.9029, 0.6923, 0.8759, 0.7091, 0.8848, 0.7091, 0.8848, 0.6923, 0.8759, 0.7068, 0.8579, 0.7091, 0.8848, 0.7068, 0.8579, 0.7257, 0.8636, 0.7257, 0.8636, 0.7068, 0.8579, 0.7209, 0.8375, 0.7257, 0.8636, 0.7209, 0.8375, 0.7418, 0.8392, 0.7418, 0.8392, 0.7209, 0.8375, 0.7345, 0.8143, 0.7418, 0.8392, 0.7345, 0.8143, 0.7572, 0.811, 0.7572, 0.811, 0.7345, 0.8143, 0.7476, 0.7883, 0.7572, 0.811, 0.7476, 0.7883, 0.7717, 0.7788, 0.7717, 0.7788, 0.7476, 0.7883, 0.7601, 0.7591, 0.7717, 0.7788, 0.7601, 0.7591, 0.7853, 0.7422, 0.7853, 0.7422, 0.7601, 0.7591, 0.7718, 0.7265, 0.7853, 0.7422, 0.7718, 0.7265, 0.7977, 0.7006, 0.7977, 0.7006, 0.7718, 0.7265, 0.7826, 0.6902, 0.7977, 0.7006, 0.7826, 0.6902, 0.8089, 0.6539, 0.8089, 0.6539, 0.7826, 0.6902, 0.7925, 0.65, 0.8089, 0.6539, 0.7925, 0.65, 0.8014, 0.6058, 0.4887, 0.6058, 0.8448, 0.5411, 0.8014, 0.6058, 0.8014, 0.6058, 0.8448, 0.5411, 0.8353, 0.5685, 0.8014, 0.6058, 0.8353, 0.5685, 0.8188, 0.6018, 0.8188, 0.6018, 0.8353, 0.5685, 0.8268, 0.5984, 0.4887, 0.9368, 0.1531, 0.7476, 0.4887, 0.6058, 0.4887, 0.6058, 0.1531, 0.7476, 0.1571, 0.7175, 0.4887, 0.6058, 0.1571, 0.7175, 0.1464, 0.6811, 0.1464, 0.6811, 0.1571, 0.7175, 0.148, 0.7069, 0.0757, 0.4701, 0.06503, 0.4602, 0.1238, 0.3676, 0.1238, 0.3676, 0.06503, 0.4602, 0.05937, 0.4524, 0.1238, 0.3676, 0.05937, 0.4524, 0.05408, 0.443, 0.1238, 0.3676, 0.05408, 0.443, 0.1066, 0.367, 0.1066, 0.367, 0.05408, 0.443, 0.04462, 0.4196, 0.1066, 0.367, 0.04462, 0.4196, 0.08984, 0.3605, 0.08984, 0.3605, 0.04462, 0.4196, 0.03661, 0.3911, 0.08984, 0.3605, 0.03661, 0.3911, 0.07403, 0.3484, 0.07403, 0.3484, 0.03661, 0.3911, 0.03009, 0.3583, 0.07403, 0.3484, 0.03009, 0.3583, 0.0598, 0.3311, 0.0598, 0.3311, 0.03009, 0.3583, 0.02523, 0.3224, 0.0598, 0.3311, 0.02523, 0.3224, 0.04766, 0.3092, 0.04766, 0.3092, 0.02523, 0.3224, 0.02227, 0.284, 0.04766, 0.3092, 0.02227, 0.284, 0.03808, 0.2835, 0.03808, 0.2835, 0.02227, 0.284, 0.03138, 0.255, 0.03138, 0.255, 0.02227, 0.284, 0.02157, 0.2436, 0.03138, 0.255, 0.02157, 0.2436, 0.02783, 0.2247, 0.02783, 0.2247, 0.02157, 0.2436, 0.02345, 0.2014, 0.02783, 0.2247, 0.02345, 0.2014, 0.02756, 0.1937, 0.0757, 0.4701, 0.1238, 0.3676, 0.08533, 0.4802, 0.08533, 0.4802, 0.1238, 0.3676, 0.1407, 0.3622, 0.08533, 0.4802, 0.1407, 0.3622, 0.09397, 0.4907, 0.09397, 0.4907, 0.1407, 0.3622, 0.1017, 0.5017, 0.1017, 0.5017, 0.1407, 0.3622, 0.1147, 0.525, 0.1147, 0.525, 0.1407, 0.3622, 0.1568, 0.3512, 0.1147, 0.525, 0.1568, 0.3512, 0.4887, 0.6058, 0.4887, 0.6058, 0.1568, 0.3512, 0.1714, 0.3348, 0.4887, 0.6058, 0.1714, 0.3348, 0.1839, 0.3137, 0.1839, 0.3137, 0.1941, 0.2887, 0.4887, 0.6058, 0.4887, 0.6058, 0.1941, 0.2887, 0.7834, 0.2997, 0.4887, 0.6058, 0.7834, 0.2997, 0.7906, 0.3212, 0.7834, 0.2997, 0.1941, 0.2887, 0.778, 0.2786, 0.778, 0.2786, 0.1941, 0.2887, 0.2013, 0.2607, 0.778, 0.2786, 0.2013, 0.2607, 0.7739, 0.2578, 0.7739, 0.2578, 0.2013, 0.2607, 0.7709, 0.2372, 0.7709, 0.2372, 0.2013, 0.2607, 0.2055, 0.2306, 0.7709, 0.2372, 0.2055, 0.2306, 0.767, 0.1964, 0.767, 0.1964, 0.2055, 0.2306, 0.2064, 0.1997, 0.767, 0.1964, 0.2064, 0.1997, 0.2137, 0.1436, 0.2137, 0.1436, 0.76, 0.1436, 0.767, 0.1964, 0.7906, 0.3212, 0.8, 0.3432, 0.4887, 0.6058, 0.4887, 0.6058, 0.8, 0.3432, 0.8121, 0.3657, 0.4887, 0.6058, 0.8121, 0.3657, 0.8448, 0.5411, 0.8448, 0.5411, 0.8121, 0.3657, 0.8554, 0.5157, 0.8554, 0.5157, 0.8121, 0.3657, 0.8277, 0.3801, 0.8554, 0.5157, 0.8277, 0.3801, 0.8674, 0.4915, 0.8674, 0.4915, 0.8277, 0.3801, 0.8446, 0.3894, 0.8674, 0.4915, 0.8446, 0.3894, 0.8813, 0.468, 0.8813, 0.468, 0.8446, 0.3894, 0.862, 0.3931, 0.8813, 0.468, 0.862, 0.3931, 0.8976, 0.4446, 0.8976, 0.4446, 0.862, 0.3931, 0.8796, 0.3911, 0.8976, 0.4446, 0.8796, 0.3911, 0.917, 0.4209, 0.917, 0.4209, 0.8796, 0.3911, 0.8966, 0.3835, 0.917, 0.4209, 0.8966, 0.3835, 0.9281, 0.4087, 0.9281, 0.4087, 0.8966, 0.3835, 0.9401, 0.3963, 0.9401, 0.3963, 0.8966, 0.3835, 0.9127, 0.3706, 0.9401, 0.3963, 0.9127, 0.3706, 0.9467, 0.381, 0.9467, 0.381, 0.9127, 0.3706, 0.9523, 0.3665, 0.9523, 0.3665, 0.9127, 0.3706, 0.9272, 0.3527, 0.9523, 0.3665, 0.9272, 0.3527, 0.9569, 0.3528, 0.9569, 0.3528, 0.9272, 0.3527, 0.9381, 0.335, 0.9569, 0.3528, 0.9381, 0.335, 0.9607, 0.3398, 0.9607, 0.3398, 0.9381, 0.335, 0.946, 0.3173, 0.9607, 0.3398, 0.946, 0.3173, 0.9658, 0.3155, 0.9658, 0.3155, 0.946, 0.3173, 0.9515, 0.2996, 0.9658, 0.3155, 0.9515, 0.2996, 0.9686, 0.2928, 0.9686, 0.2928, 0.9515, 0.2996, 0.9551, 0.2813, 0.9686, 0.2928, 0.9551, 0.2813, 0.9698, 0.2709, 0.9698, 0.2709, 0.9551, 0.2813, 0.9575, 0.2624, 0.9698, 0.2709, 0.9575, 0.2624, 0.9699, 0.2488, 0.9699, 0.2488, 0.9575, 0.2624, 0.959, 0.2423, 0.9699, 0.2488, 0.959, 0.2423, 0.9602, 0.2207, 0.9612, 0.1972, 0.9689, 0.2019, 0.9602, 0.2207, 0.9602, 0.2207, 0.9689, 0.2019, 0.9699, 0.2488, 0.8188, 0.6018, 0.8089, 0.6539, 0.8014, 0.6058, 0.155, 0.8455, 0.1521, 0.8242, 0.4887, 0.9368, 0.4887, 0.9368, 0.1521, 0.8242, 0.1507, 0.8008, 0.4887, 0.9368, 0.1507, 0.8008, 0.151, 0.7753, 0.151, 0.7753, 0.1531, 0.7476, 0.4887, 0.9368, 0.1464, 0.6811, 0.1445, 0.6575, 0.4887, 0.6058, 0.4887, 0.6058, 0.1445, 0.6575, 0.1422, 0.6358, 0.4887, 0.6058, 0.1422, 0.6358, 0.1396, 0.6159, 0.1396, 0.6159, 0.1365, 0.5977, 0.4887, 0.6058, 0.4887, 0.6058, 0.1365, 0.5977, 0.1331, 0.5809, 0.4887, 0.6058, 0.1331, 0.5809, 0.125, 0.5511, 0.125, 0.5511, 0.1147, 0.525, 0.4887, 0.6058])
me_body.use_remesh_preserve_volume = False
me_body.use_remesh_preserve_attributes = False
me_body.use_mirror_vertex_groups = False
me_body.update()

# ---- objects
ob_body = bpy.data.objects.new('Body', me_body)
ob_camera = bpy.data.objects.new('Camera', cam_camera)

# ---- transforms, parenting, visibility, modifiers, constraints
ob_body.location = (0.0, 0.0, 0.0)
ob_body.lineart.crease_threshold = 0.0
ob_camera.location = (7.481, -6.508, 5.344)
ob_camera.rotation_euler = (1.109, 0.0, 0.8149)
ob_camera.lock_rotations_4d = False
ob_camera.empty_display_type = 'ARROWS'
ob_camera.color = (0.0, 0.0, 0.0, 0.0)
ob_camera.display_type = 'WIRE'
ob_camera.lineart.crease_threshold = 0.0

# ---- collection membership
col_collection_1.objects.link(ob_body)
col_collection_1.objects.link(ob_camera)

# ---- scene / render settings (as saved in the file)
scene.camera = ob_camera
scene.frame_start = 1; scene.frame_end = 250; scene.frame_set(1)
scene.render.engine = 'BLENDER_EEVEE_NEXT'
scene.render.resolution_percentage = 50
scene.render.dither_intensity = 0.0
scene.cycles.use_denoising = False
scene.cycles.samples = 128
scene.cycles.sampling_pattern = 'TABULATED_SOBOL'
scene.cycles.use_adaptive_sampling = False
scene.cycles.use_light_tree = False
scene.cycles.blur_glossy = 0.0
scene.cycles.sample_clamp_indirect = 0.0
scene.view_settings.view_transform = 'Standard'
bpy.context.view_layer.update()

# ---- added for rendering (the .blend has no usable light): sun
light_auto_sun = bpy.data.lights.new('AutoSun', 'SUN')
light_auto_sun.energy = 3.0
light_auto_sun.angle = 0.0523599
ob_auto_sun = bpy.data.objects.new('AutoSun', light_auto_sun)
scene.collection.objects.link(ob_auto_sun)
ob_auto_sun.rotation_euler = (0.872665, 0.174533, 0.523599)
bpy.context.view_layer.update()
